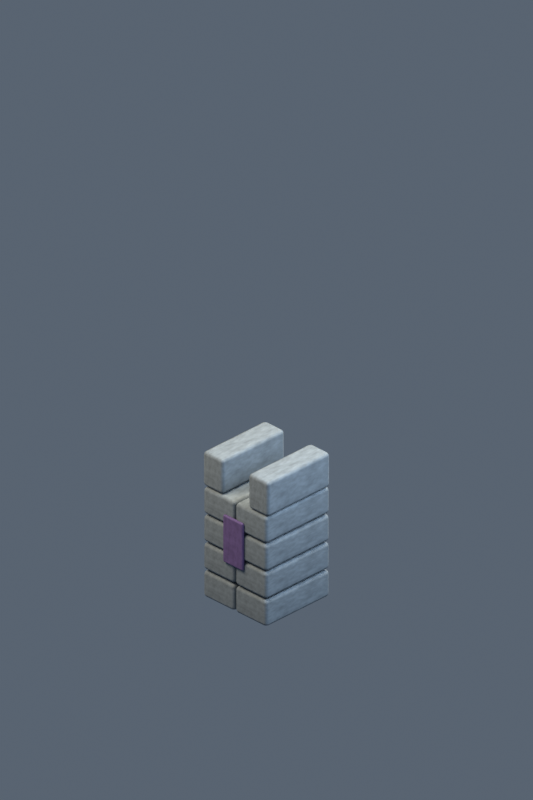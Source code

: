 # Source: building-undead-wall.blend  (saved by Blender 5.2.45; exported with 4.5.12 LTS)
import bpy
from mathutils import Matrix  # noqa: F401  (used for matrix-valued properties, if any)

bpy.ops.wm.read_factory_settings(use_empty=True)
scene = bpy.context.scene
scene.name = 'Scene'

# ---- collections
col_collection = bpy.data.collections.new('Collection'); scene.collection.children.link(col_collection)

# ---- materials (node trees are filled in below, after node groups)
mat_weathered_stone_033 = bpy.data.materials.new('weathered stone.033')
mat_weathered_stone_033.diffuse_color = (0.1878, 0.2232, 0.2542, 1.0)
mat_faction_banner_027 = bpy.data.materials.new('faction banner.027')
mat_faction_banner_027.diffuse_color = (0.1329, 0.08228, 0.2307, 1.0)

# ---- material node trees
mat_weathered_stone_033.use_nodes = True; mat_weathered_stone_033.node_tree.nodes.clear()
_N = mat_weathered_stone_033.node_tree.nodes; _L = mat_weathered_stone_033.node_tree.links
n0 = _N.new('ShaderNodeBsdfPrincipled'); n0.name = 'Principled BSDF'; n0.location = (-200, 100)
n0.inputs[2].default_value = 0.8
n0.inputs[10].default_value = 0.005
n1 = _N.new('ShaderNodeOutputMaterial'); n1.name = 'Material Output'; n1.location = (200, 100)
n2 = _N.new('ShaderNodeTexNoise'); n2.name = 'Noise Texture'; n2.location = (0, 0)
n2.width = 160
n2.inputs[4].default_value = 0.75
n3 = _N.new('ShaderNodeTexCoord'); n3.name = 'Texture Coordinate'; n3.location = (0, 0)
n4 = _N.new('ShaderNodeValToRGB'); n4.name = 'Color Ramp'; n4.location = (0, 0)
while len(n4.color_ramp.elements) > 1: n4.color_ramp.elements.remove(n4.color_ramp.elements[-1])
n4.color_ramp.elements[0].position = 0.18; n4.color_ramp.elements[0].color = (0.1221, 0.1451, 0.1652, 1.0)
_e = n4.color_ramp.elements.new(0.82); _e.color = (0.2522, 0.2982, 0.3384, 1.0)
_L.new(n0.outputs[0], n1.inputs[0])
_L.new(n3.outputs[0], n2.inputs[0])
_L.new(n2.outputs[0], n4.inputs[0])
_L.new(n4.outputs[0], n0.inputs[0])
n1.is_active_output = True
mat_faction_banner_027.use_nodes = True; mat_faction_banner_027.node_tree.nodes.clear()
_N = mat_faction_banner_027.node_tree.nodes; _L = mat_faction_banner_027.node_tree.links
n0 = _N.new('ShaderNodeBsdfPrincipled'); n0.name = 'Principled BSDF'; n0.location = (-200, 100)
n0.inputs[2].default_value = 0.8
n0.inputs[10].default_value = 0.005
n1 = _N.new('ShaderNodeOutputMaterial'); n1.name = 'Material Output'; n1.location = (200, 100)
n2 = _N.new('ShaderNodeTexNoise'); n2.name = 'Noise Texture'; n2.location = (0, 0)
n2.width = 160
n2.inputs[4].default_value = 0.75
n3 = _N.new('ShaderNodeTexCoord'); n3.name = 'Texture Coordinate'; n3.location = (0, 0)
n4 = _N.new('ShaderNodeValToRGB'); n4.name = 'Color Ramp'; n4.location = (0, 0)
while len(n4.color_ramp.elements) > 1: n4.color_ramp.elements.remove(n4.color_ramp.elements[-1])
n4.color_ramp.elements[0].position = 0.18; n4.color_ramp.elements[0].color = (0.08636, 0.05348, 0.15, 1.0)
_e = n4.color_ramp.elements.new(0.82); _e.color = (0.1807, 0.115, 0.308, 1.0)
_L.new(n0.outputs[0], n1.inputs[0])
_L.new(n3.outputs[0], n2.inputs[0])
_L.new(n2.outputs[0], n4.inputs[0])
_L.new(n4.outputs[0], n0.inputs[0])
n1.is_active_output = True

# ---- world
world_soft_blue_studio_033 = bpy.data.worlds.new('soft blue studio.033'); scene.world = world_soft_blue_studio_033
world_soft_blue_studio_033.use_nodes = True; world_soft_blue_studio_033.node_tree.nodes.clear()
_N = world_soft_blue_studio_033.node_tree.nodes; _L = world_soft_blue_studio_033.node_tree.links
n0 = _N.new('ShaderNodeBackground'); n0.name = 'Background'; n0.location = (-200, 100)
n0.inputs[0].default_value = (0.18, 0.23, 0.3, 1.0)
n0.inputs[1].default_value = 0.55
n1 = _N.new('ShaderNodeOutputWorld'); n1.name = 'World Output'; n1.location = (200, 100)
_L.new(n0.outputs[0], n1.inputs[0])
n1.is_active_output = True

# ---- cameras
cam_camera_034 = bpy.data.cameras.new('Camera.034')
cam_camera_034.type = 'ORTHO'
cam_camera_034.ortho_scale = 8.485

# ---- lights
light_area_099 = bpy.data.lights.new('Area.099', 'AREA')
light_area_099.color = (1.0, 0.86, 0.66)
light_area_099.energy = 950.0
light_area_099.shape = 'DISK'
light_area_099.size = 5.0
light_area_099.size_y = 1.0
light_area_100 = bpy.data.lights.new('Area.100', 'AREA')
light_area_100.color = (0.65, 0.81, 1.0)
light_area_100.energy = 550.0
light_area_100.shape = 'DISK'
light_area_100.size = 5.0
light_area_100.size_y = 1.0
light_area_101 = bpy.data.lights.new('Area.101', 'AREA')
light_area_101.color = (1.0, 0.91, 0.73)
light_area_101.energy = 750.0
light_area_101.shape = 'DISK'
light_area_101.size = 4.0
light_area_101.size_y = 1.0

# ---- meshes
me_cube_451 = bpy.data.meshes.new('Cube.451')
me_cube_451.from_pydata([(-0.235, -0.48, -0.16), (-0.235, -0.48, 0.16), (-0.235, 0.48, -0.16), (-0.235, 0.48, 0.16), (0.235, -0.48, -0.16), (0.235, -0.48, 0.16), (0.235, 0.48, -0.16), (0.235, 0.48, 0.16)], [], [(0, 1, 3, 2), (2, 3, 7, 6), (6, 7, 5, 4), (4, 5, 1, 0), (2, 6, 4, 0), (7, 3, 1, 5)])
_uv = me_cube_451.uv_layers.new(name='UVMap')
_uv.uv.foreach_set('vector', [0.375, 0.0, 0.625, 0.0, 0.625, 0.25, 0.375, 0.25, 0.375, 0.25, 0.625, 0.25, 0.625, 0.5, 0.375, 0.5, 0.375, 0.5, 0.625, 0.5, 0.625, 0.75, 0.375, 0.75, 0.375, 0.75, 0.625, 0.75, 0.625, 1.0, 0.375, 1.0, 0.125, 0.5, 0.375, 0.5, 0.375, 0.75, 0.125, 0.75, 0.625, 0.5, 0.875, 0.5, 0.875, 0.75, 0.625, 0.75])
me_cube_451.materials.append(mat_weathered_stone_033)
me_cube_451.update()
me_cube_452 = bpy.data.meshes.new('Cube.452')
me_cube_452.from_pydata([(-0.235, -0.48, -0.16), (-0.235, -0.48, 0.16), (-0.235, 0.48, -0.16), (-0.235, 0.48, 0.16), (0.235, -0.48, -0.16), (0.235, -0.48, 0.16), (0.235, 0.48, -0.16), (0.235, 0.48, 0.16)], [], [(0, 1, 3, 2), (2, 3, 7, 6), (6, 7, 5, 4), (4, 5, 1, 0), (2, 6, 4, 0), (7, 3, 1, 5)])
_uv = me_cube_452.uv_layers.new(name='UVMap')
_uv.uv.foreach_set('vector', [0.375, 0.0, 0.625, 0.0, 0.625, 0.25, 0.375, 0.25, 0.375, 0.25, 0.625, 0.25, 0.625, 0.5, 0.375, 0.5, 0.375, 0.5, 0.625, 0.5, 0.625, 0.75, 0.375, 0.75, 0.375, 0.75, 0.625, 0.75, 0.625, 1.0, 0.375, 1.0, 0.125, 0.5, 0.375, 0.5, 0.375, 0.75, 0.125, 0.75, 0.625, 0.5, 0.875, 0.5, 0.875, 0.75, 0.625, 0.75])
me_cube_452.materials.append(mat_weathered_stone_033)
me_cube_452.update()
me_cube_453 = bpy.data.meshes.new('Cube.453')
me_cube_453.from_pydata([(-0.235, -0.48, -0.16), (-0.235, -0.48, 0.16), (-0.235, 0.48, -0.16), (-0.235, 0.48, 0.16), (0.235, -0.48, -0.16), (0.235, -0.48, 0.16), (0.235, 0.48, -0.16), (0.235, 0.48, 0.16)], [], [(0, 1, 3, 2), (2, 3, 7, 6), (6, 7, 5, 4), (4, 5, 1, 0), (2, 6, 4, 0), (7, 3, 1, 5)])
_uv = me_cube_453.uv_layers.new(name='UVMap')
_uv.uv.foreach_set('vector', [0.375, 0.0, 0.625, 0.0, 0.625, 0.25, 0.375, 0.25, 0.375, 0.25, 0.625, 0.25, 0.625, 0.5, 0.375, 0.5, 0.375, 0.5, 0.625, 0.5, 0.625, 0.75, 0.375, 0.75, 0.375, 0.75, 0.625, 0.75, 0.625, 1.0, 0.375, 1.0, 0.125, 0.5, 0.375, 0.5, 0.375, 0.75, 0.125, 0.75, 0.625, 0.5, 0.875, 0.5, 0.875, 0.75, 0.625, 0.75])
me_cube_453.materials.append(mat_weathered_stone_033)
me_cube_453.update()
me_cube_454 = bpy.data.meshes.new('Cube.454')
me_cube_454.from_pydata([(-0.235, -0.48, -0.16), (-0.235, -0.48, 0.16), (-0.235, 0.48, -0.16), (-0.235, 0.48, 0.16), (0.235, -0.48, -0.16), (0.235, -0.48, 0.16), (0.235, 0.48, -0.16), (0.235, 0.48, 0.16)], [], [(0, 1, 3, 2), (2, 3, 7, 6), (6, 7, 5, 4), (4, 5, 1, 0), (2, 6, 4, 0), (7, 3, 1, 5)])
_uv = me_cube_454.uv_layers.new(name='UVMap')
_uv.uv.foreach_set('vector', [0.375, 0.0, 0.625, 0.0, 0.625, 0.25, 0.375, 0.25, 0.375, 0.25, 0.625, 0.25, 0.625, 0.5, 0.375, 0.5, 0.375, 0.5, 0.625, 0.5, 0.625, 0.75, 0.375, 0.75, 0.375, 0.75, 0.625, 0.75, 0.625, 1.0, 0.375, 1.0, 0.125, 0.5, 0.375, 0.5, 0.375, 0.75, 0.125, 0.75, 0.625, 0.5, 0.875, 0.5, 0.875, 0.75, 0.625, 0.75])
me_cube_454.materials.append(mat_weathered_stone_033)
me_cube_454.update()
me_cube_455 = bpy.data.meshes.new('Cube.455')
me_cube_455.from_pydata([(-0.235, -0.48, -0.16), (-0.235, -0.48, 0.16), (-0.235, 0.48, -0.16), (-0.235, 0.48, 0.16), (0.235, -0.48, -0.16), (0.235, -0.48, 0.16), (0.235, 0.48, -0.16), (0.235, 0.48, 0.16)], [], [(0, 1, 3, 2), (2, 3, 7, 6), (6, 7, 5, 4), (4, 5, 1, 0), (2, 6, 4, 0), (7, 3, 1, 5)])
_uv = me_cube_455.uv_layers.new(name='UVMap')
_uv.uv.foreach_set('vector', [0.375, 0.0, 0.625, 0.0, 0.625, 0.25, 0.375, 0.25, 0.375, 0.25, 0.625, 0.25, 0.625, 0.5, 0.375, 0.5, 0.375, 0.5, 0.625, 0.5, 0.625, 0.75, 0.375, 0.75, 0.375, 0.75, 0.625, 0.75, 0.625, 1.0, 0.375, 1.0, 0.125, 0.5, 0.375, 0.5, 0.375, 0.75, 0.125, 0.75, 0.625, 0.5, 0.875, 0.5, 0.875, 0.75, 0.625, 0.75])
me_cube_455.materials.append(mat_weathered_stone_033)
me_cube_455.update()
me_cube_456 = bpy.data.meshes.new('Cube.456')
me_cube_456.from_pydata([(-0.235, -0.48, -0.16), (-0.235, -0.48, 0.16), (-0.235, 0.48, -0.16), (-0.235, 0.48, 0.16), (0.235, -0.48, -0.16), (0.235, -0.48, 0.16), (0.235, 0.48, -0.16), (0.235, 0.48, 0.16)], [], [(0, 1, 3, 2), (2, 3, 7, 6), (6, 7, 5, 4), (4, 5, 1, 0), (2, 6, 4, 0), (7, 3, 1, 5)])
_uv = me_cube_456.uv_layers.new(name='UVMap')
_uv.uv.foreach_set('vector', [0.375, 0.0, 0.625, 0.0, 0.625, 0.25, 0.375, 0.25, 0.375, 0.25, 0.625, 0.25, 0.625, 0.5, 0.375, 0.5, 0.375, 0.5, 0.625, 0.5, 0.625, 0.75, 0.375, 0.75, 0.375, 0.75, 0.625, 0.75, 0.625, 1.0, 0.375, 1.0, 0.125, 0.5, 0.375, 0.5, 0.375, 0.75, 0.125, 0.75, 0.625, 0.5, 0.875, 0.5, 0.875, 0.75, 0.625, 0.75])
me_cube_456.materials.append(mat_weathered_stone_033)
me_cube_456.update()
me_cube_457 = bpy.data.meshes.new('Cube.457')
me_cube_457.from_pydata([(-0.235, -0.48, -0.16), (-0.235, -0.48, 0.16), (-0.235, 0.48, -0.16), (-0.235, 0.48, 0.16), (0.235, -0.48, -0.16), (0.235, -0.48, 0.16), (0.235, 0.48, -0.16), (0.235, 0.48, 0.16)], [], [(0, 1, 3, 2), (2, 3, 7, 6), (6, 7, 5, 4), (4, 5, 1, 0), (2, 6, 4, 0), (7, 3, 1, 5)])
_uv = me_cube_457.uv_layers.new(name='UVMap')
_uv.uv.foreach_set('vector', [0.375, 0.0, 0.625, 0.0, 0.625, 0.25, 0.375, 0.25, 0.375, 0.25, 0.625, 0.25, 0.625, 0.5, 0.375, 0.5, 0.375, 0.5, 0.625, 0.5, 0.625, 0.75, 0.375, 0.75, 0.375, 0.75, 0.625, 0.75, 0.625, 1.0, 0.375, 1.0, 0.125, 0.5, 0.375, 0.5, 0.375, 0.75, 0.125, 0.75, 0.625, 0.5, 0.875, 0.5, 0.875, 0.75, 0.625, 0.75])
me_cube_457.materials.append(mat_weathered_stone_033)
me_cube_457.update()
me_cube_458 = bpy.data.meshes.new('Cube.458')
me_cube_458.from_pydata([(-0.235, -0.48, -0.16), (-0.235, -0.48, 0.16), (-0.235, 0.48, -0.16), (-0.235, 0.48, 0.16), (0.235, -0.48, -0.16), (0.235, -0.48, 0.16), (0.235, 0.48, -0.16), (0.235, 0.48, 0.16)], [], [(0, 1, 3, 2), (2, 3, 7, 6), (6, 7, 5, 4), (4, 5, 1, 0), (2, 6, 4, 0), (7, 3, 1, 5)])
_uv = me_cube_458.uv_layers.new(name='UVMap')
_uv.uv.foreach_set('vector', [0.375, 0.0, 0.625, 0.0, 0.625, 0.25, 0.375, 0.25, 0.375, 0.25, 0.625, 0.25, 0.625, 0.5, 0.375, 0.5, 0.375, 0.5, 0.625, 0.5, 0.625, 0.75, 0.375, 0.75, 0.375, 0.75, 0.625, 0.75, 0.625, 1.0, 0.375, 1.0, 0.125, 0.5, 0.375, 0.5, 0.375, 0.75, 0.125, 0.75, 0.625, 0.5, 0.875, 0.5, 0.875, 0.75, 0.625, 0.75])
me_cube_458.materials.append(mat_weathered_stone_033)
me_cube_458.update()
me_cube_459 = bpy.data.meshes.new('Cube.459')
me_cube_459.from_pydata([(-0.15, -0.47, -0.21), (-0.15, -0.47, 0.21), (-0.15, 0.47, -0.21), (-0.15, 0.47, 0.21), (0.15, -0.47, -0.21), (0.15, -0.47, 0.21), (0.15, 0.47, -0.21), (0.15, 0.47, 0.21)], [], [(0, 1, 3, 2), (2, 3, 7, 6), (6, 7, 5, 4), (4, 5, 1, 0), (2, 6, 4, 0), (7, 3, 1, 5)])
_uv = me_cube_459.uv_layers.new(name='UVMap')
_uv.uv.foreach_set('vector', [0.375, 0.0, 0.625, 0.0, 0.625, 0.25, 0.375, 0.25, 0.375, 0.25, 0.625, 0.25, 0.625, 0.5, 0.375, 0.5, 0.375, 0.5, 0.625, 0.5, 0.625, 0.75, 0.375, 0.75, 0.375, 0.75, 0.625, 0.75, 0.625, 1.0, 0.375, 1.0, 0.125, 0.5, 0.375, 0.5, 0.375, 0.75, 0.125, 0.75, 0.625, 0.5, 0.875, 0.5, 0.875, 0.75, 0.625, 0.75])
me_cube_459.materials.append(mat_weathered_stone_033)
me_cube_459.update()
me_cube_460 = bpy.data.meshes.new('Cube.460')
me_cube_460.from_pydata([(-0.15, -0.47, -0.21), (-0.15, -0.47, 0.21), (-0.15, 0.47, -0.21), (-0.15, 0.47, 0.21), (0.15, -0.47, -0.21), (0.15, -0.47, 0.21), (0.15, 0.47, -0.21), (0.15, 0.47, 0.21)], [], [(0, 1, 3, 2), (2, 3, 7, 6), (6, 7, 5, 4), (4, 5, 1, 0), (2, 6, 4, 0), (7, 3, 1, 5)])
_uv = me_cube_460.uv_layers.new(name='UVMap')
_uv.uv.foreach_set('vector', [0.375, 0.0, 0.625, 0.0, 0.625, 0.25, 0.375, 0.25, 0.375, 0.25, 0.625, 0.25, 0.625, 0.5, 0.375, 0.5, 0.375, 0.5, 0.625, 0.5, 0.625, 0.75, 0.375, 0.75, 0.375, 0.75, 0.625, 0.75, 0.625, 1.0, 0.375, 1.0, 0.125, 0.5, 0.375, 0.5, 0.375, 0.75, 0.125, 0.75, 0.625, 0.5, 0.875, 0.5, 0.875, 0.75, 0.625, 0.75])
me_cube_460.materials.append(mat_weathered_stone_033)
me_cube_460.update()
me_cube_461 = bpy.data.meshes.new('Cube.461')
me_cube_461.from_pydata([(-0.15, -0.02, -0.29), (-0.15, -0.02, 0.29), (-0.15, 0.02, -0.29), (-0.15, 0.02, 0.29), (0.15, -0.02, -0.29), (0.15, -0.02, 0.29), (0.15, 0.02, -0.29), (0.15, 0.02, 0.29)], [], [(0, 1, 3, 2), (2, 3, 7, 6), (6, 7, 5, 4), (4, 5, 1, 0), (2, 6, 4, 0), (7, 3, 1, 5)])
_uv = me_cube_461.uv_layers.new(name='UVMap')
_uv.uv.foreach_set('vector', [0.375, 0.0, 0.625, 0.0, 0.625, 0.25, 0.375, 0.25, 0.375, 0.25, 0.625, 0.25, 0.625, 0.5, 0.375, 0.5, 0.375, 0.5, 0.625, 0.5, 0.625, 0.75, 0.375, 0.75, 0.375, 0.75, 0.625, 0.75, 0.625, 1.0, 0.375, 1.0, 0.125, 0.5, 0.375, 0.5, 0.375, 0.75, 0.125, 0.75, 0.625, 0.5, 0.875, 0.5, 0.875, 0.75, 0.625, 0.75])
me_cube_461.materials.append(mat_faction_banner_027)
me_cube_461.update()

# ---- objects
ob_cut_stone_block = bpy.data.objects.new('cut stone block', me_cube_451)
ob_cut_stone_block_001 = bpy.data.objects.new('cut stone block.001', me_cube_452)
ob_cut_stone_block_002 = bpy.data.objects.new('cut stone block.002', me_cube_453)
ob_cut_stone_block_003 = bpy.data.objects.new('cut stone block.003', me_cube_454)
ob_cut_stone_block_004 = bpy.data.objects.new('cut stone block.004', me_cube_455)
ob_cut_stone_block_005 = bpy.data.objects.new('cut stone block.005', me_cube_456)
ob_cut_stone_block_006 = bpy.data.objects.new('cut stone block.006', me_cube_457)
ob_cut_stone_block_007 = bpy.data.objects.new('cut stone block.007', me_cube_458)
ob_crenellation = bpy.data.objects.new('crenellation', me_cube_459)
ob_crenellation_001 = bpy.data.objects.new('crenellation.001', me_cube_460)
ob_banner = bpy.data.objects.new('banner', me_cube_461)
ob_calibrated_isometric_camera = bpy.data.objects.new('calibrated isometric camera', cam_camera_034)
ob_warm_key = bpy.data.objects.new('warm key', light_area_099)
ob_cool_fill = bpy.data.objects.new('cool fill', light_area_100)
ob_rim = bpy.data.objects.new('rim', light_area_101)

# ---- transforms, parenting, visibility, modifiers, constraints
ob_cut_stone_block.location = (-0.24, 0.0, 0.2)
_m = ob_cut_stone_block.modifiers.new('soft painted edges', 'BEVEL')
_m.width = 0.04
_m.width_pct = 0.04
_m.segments = 2
_m = ob_cut_stone_block.modifiers.new('corner normals', 'WEIGHTED_NORMAL')
ob_cut_stone_block_001.location = (0.24, 0.0, 0.2)
_m = ob_cut_stone_block_001.modifiers.new('soft painted edges', 'BEVEL')
_m.width = 0.04
_m.width_pct = 0.04
_m.segments = 2
_m = ob_cut_stone_block_001.modifiers.new('corner normals', 'WEIGHTED_NORMAL')
ob_cut_stone_block_002.location = (-0.24, 0.0, 0.54)
_m = ob_cut_stone_block_002.modifiers.new('soft painted edges', 'BEVEL')
_m.width = 0.04
_m.width_pct = 0.04
_m.segments = 2
_m = ob_cut_stone_block_002.modifiers.new('corner normals', 'WEIGHTED_NORMAL')
ob_cut_stone_block_003.location = (0.24, 0.0, 0.54)
_m = ob_cut_stone_block_003.modifiers.new('soft painted edges', 'BEVEL')
_m.width = 0.04
_m.width_pct = 0.04
_m.segments = 2
_m = ob_cut_stone_block_003.modifiers.new('corner normals', 'WEIGHTED_NORMAL')
ob_cut_stone_block_004.location = (-0.24, 0.0, 0.88)
_m = ob_cut_stone_block_004.modifiers.new('soft painted edges', 'BEVEL')
_m.width = 0.04
_m.width_pct = 0.04
_m.segments = 2
_m = ob_cut_stone_block_004.modifiers.new('corner normals', 'WEIGHTED_NORMAL')
ob_cut_stone_block_005.location = (0.24, 0.0, 0.88)
_m = ob_cut_stone_block_005.modifiers.new('soft painted edges', 'BEVEL')
_m.width = 0.04
_m.width_pct = 0.04
_m.segments = 2
_m = ob_cut_stone_block_005.modifiers.new('corner normals', 'WEIGHTED_NORMAL')
ob_cut_stone_block_006.location = (-0.24, 0.0, 1.22)
_m = ob_cut_stone_block_006.modifiers.new('soft painted edges', 'BEVEL')
_m.width = 0.04
_m.width_pct = 0.04
_m.segments = 2
_m = ob_cut_stone_block_006.modifiers.new('corner normals', 'WEIGHTED_NORMAL')
ob_cut_stone_block_007.location = (0.24, 0.0, 1.22)
_m = ob_cut_stone_block_007.modifiers.new('soft painted edges', 'BEVEL')
_m.width = 0.04
_m.width_pct = 0.04
_m.segments = 2
_m = ob_cut_stone_block_007.modifiers.new('corner normals', 'WEIGHTED_NORMAL')
ob_crenellation.location = (-0.34, 0.0, 1.6)
_m = ob_crenellation.modifiers.new('soft painted edges', 'BEVEL')
_m.width = 0.04
_m.width_pct = 0.04
_m.segments = 2
_m = ob_crenellation.modifiers.new('corner normals', 'WEIGHTED_NORMAL')
ob_crenellation_001.location = (0.34, 0.0, 1.6)
_m = ob_crenellation_001.modifiers.new('soft painted edges', 'BEVEL')
_m.width = 0.04
_m.width_pct = 0.04
_m.segments = 2
_m = ob_crenellation_001.modifiers.new('corner normals', 'WEIGHTED_NORMAL')
ob_banner.location = (0.0, -0.49, 0.9)
_m = ob_banner.modifiers.new('soft painted edges', 'BEVEL')
_m.width = 0.04
_m.width_pct = 0.04
_m.segments = 2
_m = ob_banner.modifiers.new('corner normals', 'WEIGHTED_NORMAL')
ob_calibrated_isometric_camera.location = (9.25, -9.25, 10.0)
ob_calibrated_isometric_camera.rotation_euler = (1.047, -2.392e-08, 0.7854)
ob_warm_key.location = (-3.0, -5.0, 9.0)
ob_warm_key.rotation_euler = (0.5749, -3.355e-08, -0.5404)
ob_cool_fill.location = (5.0, 1.0, 6.0)
ob_cool_fill.rotation_euler = (0.7044, -2.709e-08, 1.768)
ob_rim.location = (1.0, 5.0, 8.0)
ob_rim.rotation_euler = (0.5675, -5.913e-08, 2.944)

# ---- collection membership
col_collection.objects.link(ob_cut_stone_block)
col_collection.objects.link(ob_cut_stone_block_001)
col_collection.objects.link(ob_cut_stone_block_002)
col_collection.objects.link(ob_cut_stone_block_003)
col_collection.objects.link(ob_cut_stone_block_004)
col_collection.objects.link(ob_cut_stone_block_005)
col_collection.objects.link(ob_cut_stone_block_006)
col_collection.objects.link(ob_cut_stone_block_007)
col_collection.objects.link(ob_crenellation)
col_collection.objects.link(ob_crenellation_001)
col_collection.objects.link(ob_banner)
col_collection.objects.link(ob_calibrated_isometric_camera)
col_collection.objects.link(ob_warm_key)
col_collection.objects.link(ob_cool_fill)
col_collection.objects.link(ob_rim)

# ---- scene / render settings (as saved in the file)
scene.camera = ob_calibrated_isometric_camera
scene.frame_start = 1; scene.frame_end = 250; scene.frame_set(1)
scene.render.engine = 'CYCLES'
scene.render.resolution_x = 256
scene.render.resolution_y = 384
scene.render.film_transparent = True
scene.render.bake_bias = 0.0
scene.render.bake_samples = 0
scene.render.compositor_device = 'GPU'
scene.cycles.samples = 24
scene.eevee.use_volume_custom_range = False
scene.eevee.fast_gi_thickness_near = 0.1
scene.eevee.fast_gi_thickness_far = 0.0
scene.eevee.ray_tracing_options.screen_trace_thickness = 0.1
scene.view_settings.view_transform = 'Standard'
bpy.context.view_layer.update()
